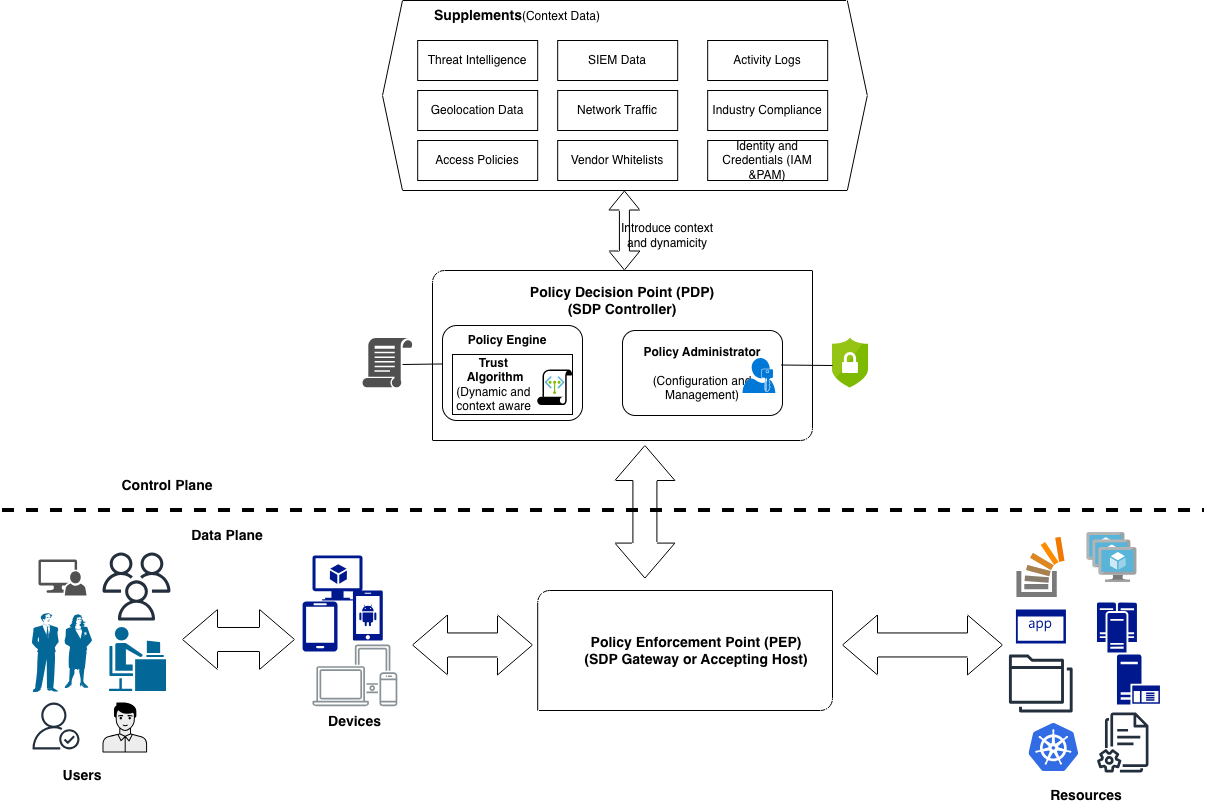

The diagram above was exported from draw.io. Its source (the exported page's mxGraphModel, read from the mxfile embedded in the PNG):
<mxGraphModel dx="2252" dy="1847" grid="1" gridSize="10" guides="1" tooltips="1" connect="1" arrows="1" fold="1" page="1" pageScale="1" pageWidth="827" pageHeight="1169" math="0" shadow="0">
  <root>
    <mxCell id="0" />
    <mxCell id="1" parent="0" />
    <mxCell id="AyEpfBwyz4wwkiq1ZIz1-3" parent="1" style="verticalLabelPosition=bottom;verticalAlign=top;html=1;shape=mxgraph.basic.diag_round_rect;dx=6;whiteSpace=wrap;" value="" vertex="1">
      <mxGeometry height="170" width="380" x="400" y="170" as="geometry" />
    </mxCell>
    <mxCell id="AyEpfBwyz4wwkiq1ZIz1-38" parent="1" style="rounded=1;whiteSpace=wrap;html=1;" value="&lt;b&gt;Policy Administrator&lt;/b&gt;&lt;div&gt;&lt;br&gt;&lt;/div&gt;&lt;div&gt;(Configuration and&lt;/div&gt;&lt;div&gt;Management)&lt;/div&gt;" vertex="1">
      <mxGeometry height="85" width="160" x="590" y="230" as="geometry" />
    </mxCell>
    <mxCell id="AyEpfBwyz4wwkiq1ZIz1-36" parent="1" style="rounded=1;whiteSpace=wrap;html=1;" value="Policy Engine" vertex="1">
      <mxGeometry height="95" width="140" x="410" y="225" as="geometry" />
    </mxCell>
    <mxCell id="AyEpfBwyz4wwkiq1ZIz1-37" parent="1" style="rounded=0;whiteSpace=wrap;html=1;" value="" vertex="1">
      <mxGeometry height="60" width="120" x="420" y="254" as="geometry" />
    </mxCell>
    <mxCell id="AyEpfBwyz4wwkiq1ZIz1-1" parent="1" style="shape=hexagon;perimeter=hexagonPerimeter2;whiteSpace=wrap;html=1;fixedSize=1;" value="" vertex="1">
      <mxGeometry height="190" width="484.82" x="350" y="-100" as="geometry" />
    </mxCell>
    <mxCell id="AyEpfBwyz4wwkiq1ZIz1-2" parent="1" style="verticalLabelPosition=bottom;verticalAlign=top;html=1;shape=mxgraph.basic.diag_round_rect;dx=6;whiteSpace=wrap;align=center;fontStyle=1" value="" vertex="1">
      <mxGeometry height="120" width="294.79" x="505.21" y="490" as="geometry" />
    </mxCell>
    <mxCell id="AyEpfBwyz4wwkiq1ZIz1-7" parent="1" style="sketch=0;outlineConnect=0;fontColor=#232F3E;gradientColor=none;fillColor=#232F3D;strokeColor=none;dashed=0;verticalLabelPosition=bottom;verticalAlign=top;align=center;html=1;fontSize=12;fontStyle=0;aspect=fixed;pointerEvents=1;shape=mxgraph.aws4.users;" value="" vertex="1">
      <mxGeometry height="67.99" width="67.99" x="70" y="451.99" as="geometry" />
    </mxCell>
    <mxCell id="AyEpfBwyz4wwkiq1ZIz1-8" parent="1" style="sketch=0;outlineConnect=0;fontColor=#232F3E;gradientColor=none;fillColor=#232F3D;strokeColor=none;dashed=0;verticalLabelPosition=bottom;verticalAlign=top;align=center;html=1;fontSize=12;fontStyle=0;aspect=fixed;pointerEvents=1;shape=mxgraph.aws4.documents2;" value="" vertex="1">
      <mxGeometry height="60" width="51.54" x="1064.4299999999998" y="611.99" as="geometry" />
    </mxCell>
    <mxCell id="AyEpfBwyz4wwkiq1ZIz1-10" parent="1" style="sketch=0;outlineConnect=0;fontColor=#232F3E;gradientColor=none;fillColor=#232F3D;strokeColor=none;dashed=0;verticalLabelPosition=bottom;verticalAlign=top;align=center;html=1;fontSize=12;fontStyle=0;aspect=fixed;pointerEvents=1;shape=mxgraph.aws4.authenticated_user;" value="" vertex="1">
      <mxGeometry height="47" width="47" y="601.99" as="geometry" />
    </mxCell>
    <mxCell id="AyEpfBwyz4wwkiq1ZIz1-11" parent="1" style="sketch=0;outlineConnect=0;fontColor=#232F3E;gradientColor=none;fillColor=#232F3D;strokeColor=none;dashed=0;verticalLabelPosition=bottom;verticalAlign=top;align=center;html=1;fontSize=12;fontStyle=0;aspect=fixed;pointerEvents=1;shape=mxgraph.aws4.folders;" value="" vertex="1">
      <mxGeometry height="58" width="63.72" x="976.43" y="553.99" as="geometry" />
    </mxCell>
    <mxCell id="AyEpfBwyz4wwkiq1ZIz1-12" parent="1" style="sketch=0;outlineConnect=0;gradientColor=none;fontColor=#000000;strokeColor=none;fillColor=#879196;dashed=0;verticalLabelPosition=bottom;verticalAlign=top;align=center;html=1;fontSize=14;fontStyle=1;aspect=fixed;shape=mxgraph.aws4.illustration_devices;pointerEvents=1;horizontal=1;" value="Devices" vertex="1">
      <mxGeometry height="61.92" width="84.82" x="280" y="544" as="geometry" />
    </mxCell>
    <mxCell id="AyEpfBwyz4wwkiq1ZIz1-13" parent="1" style="shape=mxgraph.networks2.icon;aspect=fixed;fillColor=#EDEDED;strokeColor=#000000;gradientColor=#5B6163;network2IconShadow=1;network2bgFillColor=none;labelPosition=center;verticalLabelPosition=bottom;align=center;verticalAlign=top;network2Icon=mxgraph.networks2.user_male;network2IconW=0.8918;network2IconH=1.0003;" value="" vertex="1">
      <mxGeometry height="50.015" width="44.59" x="70" y="601.99" as="geometry" />
    </mxCell>
    <mxCell id="AyEpfBwyz4wwkiq1ZIz1-16" parent="1" style="sketch=0;pointerEvents=1;shadow=0;dashed=0;html=1;strokeColor=none;labelPosition=center;verticalLabelPosition=bottom;verticalAlign=top;align=center;fillColor=#515151;shape=mxgraph.mscae.system_center.admin_console" value="" vertex="1">
      <mxGeometry height="36" width="48" x="6" y="458.98" as="geometry" />
    </mxCell>
    <mxCell id="AyEpfBwyz4wwkiq1ZIz1-17" parent="1" style="image;sketch=0;aspect=fixed;html=1;points=[];align=center;fontSize=12;image=img/lib/mscae/StackOverflow.svg;" value="" vertex="1">
      <mxGeometry height="60" width="48" x="984.43" y="436.99" as="geometry" />
    </mxCell>
    <mxCell id="AyEpfBwyz4wwkiq1ZIz1-18" parent="1" style="image;sketch=0;aspect=fixed;html=1;points=[];align=center;fontSize=12;image=img/lib/mscae/Kubernetes.svg;" value="" vertex="1">
      <mxGeometry height="48" width="50" x="996.3599999999999" y="622.99" as="geometry" />
    </mxCell>
    <mxCell id="AyEpfBwyz4wwkiq1ZIz1-19" parent="1" style="sketch=0;aspect=fixed;pointerEvents=1;shadow=0;dashed=0;html=1;strokeColor=none;labelPosition=center;verticalLabelPosition=bottom;verticalAlign=top;align=center;fillColor=#00188D;shape=mxgraph.mscae.enterprise.application" value="" vertex="1">
      <mxGeometry height="34" width="50" x="983.43" y="508.99" as="geometry" />
    </mxCell>
    <mxCell id="AyEpfBwyz4wwkiq1ZIz1-20" parent="1" style="sketch=0;aspect=fixed;pointerEvents=1;shadow=0;dashed=0;html=1;strokeColor=none;labelPosition=center;verticalLabelPosition=bottom;verticalAlign=top;align=center;fillColor=#00188D;shape=mxgraph.mscae.enterprise.android_phone" value="" vertex="1">
      <mxGeometry height="50" width="30" x="320.36" y="490" as="geometry" />
    </mxCell>
    <mxCell id="AyEpfBwyz4wwkiq1ZIz1-21" parent="1" style="sketch=0;aspect=fixed;pointerEvents=1;shadow=0;dashed=0;html=1;strokeColor=none;labelPosition=center;verticalLabelPosition=bottom;verticalAlign=top;align=center;fillColor=#00188D;shape=mxgraph.mscae.enterprise.application_server" value="" vertex="1">
      <mxGeometry height="50" width="43" x="1084.4299999999998" y="553.99" as="geometry" />
    </mxCell>
    <mxCell id="AyEpfBwyz4wwkiq1ZIz1-22" parent="1" style="sketch=0;aspect=fixed;pointerEvents=1;shadow=0;dashed=0;html=1;strokeColor=none;labelPosition=center;verticalLabelPosition=bottom;verticalAlign=top;align=center;fillColor=#00188D;shape=mxgraph.mscae.enterprise.cluster_server" value="" vertex="1">
      <mxGeometry height="50" width="40" x="1064.4299999999998" y="501.99" as="geometry" />
    </mxCell>
    <mxCell id="AyEpfBwyz4wwkiq1ZIz1-25" parent="1" style="sketch=0;aspect=fixed;pointerEvents=1;shadow=0;dashed=0;html=1;strokeColor=none;labelPosition=center;verticalLabelPosition=bottom;verticalAlign=top;align=center;fillColor=#00188D;shape=mxgraph.azure.virtual_machine_feature" value="" vertex="1">
      <mxGeometry height="45" width="50" x="280" y="455" as="geometry" />
    </mxCell>
    <mxCell id="AyEpfBwyz4wwkiq1ZIz1-26" parent="1" style="sketch=0;aspect=fixed;pointerEvents=1;shadow=0;dashed=0;html=1;strokeColor=none;labelPosition=center;verticalLabelPosition=bottom;verticalAlign=top;align=center;shape=mxgraph.mscae.enterprise.user_permissions;fillColor=#0078D7;" value="" vertex="1">
      <mxGeometry height="35" width="32.9" x="710" y="257.5" as="geometry" />
    </mxCell>
    <mxCell id="AyEpfBwyz4wwkiq1ZIz1-27" parent="1" style="sketch=0;aspect=fixed;pointerEvents=1;shadow=0;dashed=0;html=1;strokeColor=none;labelPosition=center;verticalLabelPosition=bottom;verticalAlign=top;align=center;fillColor=#00188D;shape=mxgraph.azure.mobile" value="" vertex="1">
      <mxGeometry height="50" width="35" x="270" y="501" as="geometry" />
    </mxCell>
    <mxCell id="AyEpfBwyz4wwkiq1ZIz1-28" parent="1" style="sketch=0;pointerEvents=1;shadow=0;dashed=0;html=1;strokeColor=none;labelPosition=center;verticalLabelPosition=bottom;verticalAlign=top;align=center;fillColor=#505050;shape=mxgraph.mscae.intune.policy" value="" vertex="1">
      <mxGeometry height="50" width="50" x="330" y="237.5" as="geometry" />
    </mxCell>
    <mxCell id="AyEpfBwyz4wwkiq1ZIz1-29" parent="1" style="image;sketch=0;aspect=fixed;html=1;points=[];align=center;fontSize=12;image=img/lib/mscae/VM_Scale_Set.svg;" value="" vertex="1">
      <mxGeometry height="50" width="50" x="1054.4299999999998" y="432.01" as="geometry" />
    </mxCell>
    <mxCell id="AyEpfBwyz4wwkiq1ZIz1-30" parent="1" style="image;sketch=0;aspect=fixed;html=1;points=[];align=center;fontSize=12;image=img/lib/mscae/Service_Endpoint_Policies.svg;" value="" vertex="1">
      <mxGeometry height="35.5" width="34.79" x="505.21" y="269.5" as="geometry" />
    </mxCell>
    <mxCell id="AyEpfBwyz4wwkiq1ZIz1-31" parent="1" style="image;sketch=0;aspect=fixed;html=1;points=[];align=center;fontSize=12;image=img/lib/mscae/Security_Center.svg;" value="" vertex="1">
      <mxGeometry height="50" width="36" x="799.9999999999999" y="237.5" as="geometry" />
    </mxCell>
    <mxCell id="AyEpfBwyz4wwkiq1ZIz1-32" parent="1" style="strokeColor=#ffffff;sketch=0;html=1;pointerEvents=1;dashed=0;fillColor=#036897;strokeWidth=2;verticalLabelPosition=bottom;verticalAlign=top;align=center;outlineConnect=0;shape=mxgraph.cisco.people.androgenous_person;" value="" vertex="1">
      <mxGeometry height="66" width="59" x="76" y="526.02" as="geometry" />
    </mxCell>
    <mxCell id="AyEpfBwyz4wwkiq1ZIz1-33" parent="1" style="strokeColor=none;sketch=0;html=1;pointerEvents=1;dashed=0;fillColor=#036897;strokeWidth=2;verticalLabelPosition=bottom;verticalAlign=top;align=center;outlineConnect=0;shape=mxgraph.cisco.people.man_woman;" value="" vertex="1">
      <mxGeometry height="79" width="60" y="513.02" as="geometry" />
    </mxCell>
    <mxCell id="AyEpfBwyz4wwkiq1ZIz1-34" parent="1" style="text;html=1;whiteSpace=wrap;strokeColor=none;fillColor=none;align=center;verticalAlign=middle;rounded=0;fontSize=14;" value="&lt;span style=&quot;font-weight: 700;&quot;&gt;Policy Enforcement Point (PEP)&lt;/span&gt;&lt;div&gt;&lt;span style=&quot;font-weight: 700;&quot;&gt;(SDP Gateway or Accepting Host)&lt;/span&gt;&lt;/div&gt;&lt;div&gt;&lt;span style=&quot;font-weight: 700;&quot;&gt;&lt;br&gt;&lt;/span&gt;&lt;/div&gt;" vertex="1">
      <mxGeometry height="30" width="240" x="543.5" y="544.46" as="geometry" />
    </mxCell>
    <mxCell id="AyEpfBwyz4wwkiq1ZIz1-40" parent="1" style="html=1;shadow=0;dashed=0;align=center;verticalAlign=middle;shape=mxgraph.arrows2.twoWayArrow;dy=0.6;dx=35;rotation=90;" value="" vertex="1">
      <mxGeometry height="60" width="132.59" x="546.11" y="381.3" as="geometry" />
    </mxCell>
    <mxCell id="AyEpfBwyz4wwkiq1ZIz1-41" parent="1" style="html=1;shadow=0;dashed=0;align=center;verticalAlign=middle;shape=mxgraph.arrows2.twoWayArrow;dy=0.6;dx=35;" value="" vertex="1">
      <mxGeometry height="60" width="120" x="380" y="514.46" as="geometry" />
    </mxCell>
    <mxCell id="AyEpfBwyz4wwkiq1ZIz1-42" parent="1" style="rounded=0;whiteSpace=wrap;html=1;" value="Access Policies" vertex="1">
      <mxGeometry height="40" width="120" x="385.18" y="40" as="geometry" />
    </mxCell>
    <mxCell id="AyEpfBwyz4wwkiq1ZIz1-43" parent="1" style="rounded=0;whiteSpace=wrap;html=1;" value="Vendor Whitelists" vertex="1">
      <mxGeometry height="40" width="120" x="525.18" y="40" as="geometry" />
    </mxCell>
    <mxCell id="AyEpfBwyz4wwkiq1ZIz1-44" parent="1" style="rounded=0;whiteSpace=wrap;html=1;" value="Identity and Credentials (IAM &amp;amp;PAM)" vertex="1">
      <mxGeometry height="40" width="120" x="675.18" y="40" as="geometry" />
    </mxCell>
    <mxCell id="AyEpfBwyz4wwkiq1ZIz1-45" parent="1" style="rounded=0;whiteSpace=wrap;html=1;" value="Industry Compliance" vertex="1">
      <mxGeometry height="40" width="120" x="675.18" y="-10" as="geometry" />
    </mxCell>
    <mxCell id="AyEpfBwyz4wwkiq1ZIz1-46" parent="1" style="rounded=0;whiteSpace=wrap;html=1;" value="Network Traffic" vertex="1">
      <mxGeometry height="40" width="120" x="525.18" y="-10" as="geometry" />
    </mxCell>
    <mxCell id="AyEpfBwyz4wwkiq1ZIz1-47" parent="1" style="rounded=0;whiteSpace=wrap;html=1;" value="Geolocation Data" vertex="1">
      <mxGeometry height="40" width="120" x="385.18" y="-10" as="geometry" />
    </mxCell>
    <mxCell id="AyEpfBwyz4wwkiq1ZIz1-48" parent="1" style="rounded=0;whiteSpace=wrap;html=1;" value="Threat Intelligence" vertex="1">
      <mxGeometry height="40" width="120" x="385.18" y="-60" as="geometry" />
    </mxCell>
    <mxCell id="AyEpfBwyz4wwkiq1ZIz1-49" parent="1" style="rounded=0;whiteSpace=wrap;html=1;" value="SIEM Data" vertex="1">
      <mxGeometry height="40" width="120" x="525.18" y="-60" as="geometry" />
    </mxCell>
    <mxCell id="AyEpfBwyz4wwkiq1ZIz1-50" parent="1" style="rounded=0;whiteSpace=wrap;html=1;" value="Activity Logs" vertex="1">
      <mxGeometry height="40" width="120" x="675.18" y="-60" as="geometry" />
    </mxCell>
    <mxCell id="AyEpfBwyz4wwkiq1ZIz1-51" edge="1" parent="1" style="endArrow=none;html=1;rounded=0;dashed=1;strokeWidth=4;" value="">
      <mxGeometry height="50" relative="1" width="50" as="geometry">
        <mxPoint x="-30" y="410" as="sourcePoint" />
        <mxPoint x="1172" y="410" as="targetPoint" />
      </mxGeometry>
    </mxCell>
    <mxCell id="AyEpfBwyz4wwkiq1ZIz1-53" parent="1" style="text;html=1;whiteSpace=wrap;strokeColor=none;fillColor=none;align=center;verticalAlign=middle;rounded=0;" value="&lt;b&gt;&lt;font style=&quot;font-size: 14px;&quot;&gt;Users&lt;/font&gt;&lt;/b&gt;" vertex="1">
      <mxGeometry height="30" width="60" x="20" y="660" as="geometry" />
    </mxCell>
    <mxCell id="AyEpfBwyz4wwkiq1ZIz1-54" parent="1" style="text;html=1;whiteSpace=wrap;strokeColor=none;fillColor=none;align=center;verticalAlign=middle;rounded=0;" value="&lt;b&gt;&lt;font style=&quot;font-size: 14px;&quot;&gt;Resources&lt;/font&gt;&lt;/b&gt;" vertex="1">
      <mxGeometry height="30" width="60" x="1024.43" y="680" as="geometry" />
    </mxCell>
    <mxCell id="AyEpfBwyz4wwkiq1ZIz1-55" parent="1" style="text;html=1;whiteSpace=wrap;strokeColor=none;fillColor=none;align=center;verticalAlign=middle;rounded=0;" value="&lt;b&gt;&lt;font style=&quot;font-size: 14px;&quot;&gt;Control Plane&lt;/font&gt;&lt;/b&gt;" vertex="1">
      <mxGeometry height="30" width="130" x="70" y="370" as="geometry" />
    </mxCell>
    <mxCell id="AyEpfBwyz4wwkiq1ZIz1-56" parent="1" style="text;html=1;whiteSpace=wrap;strokeColor=none;fillColor=none;align=center;verticalAlign=middle;rounded=0;" value="&lt;b&gt;&lt;font style=&quot;font-size: 14px;&quot;&gt;Data Plane&lt;/font&gt;&lt;/b&gt;" vertex="1">
      <mxGeometry height="30" width="90" x="150" y="420" as="geometry" />
    </mxCell>
    <mxCell id="AyEpfBwyz4wwkiq1ZIz1-57" parent="1" style="text;html=1;whiteSpace=wrap;strokeColor=none;fillColor=none;align=center;verticalAlign=middle;rounded=0;fontStyle=1;fontSize=14;" value="Policy Decision Point (PDP)&lt;div&gt;(SDP Controller)&lt;/div&gt;" vertex="1">
      <mxGeometry height="40" width="190" x="495" y="180" as="geometry" />
    </mxCell>
    <mxCell id="AyEpfBwyz4wwkiq1ZIz1-58" parent="1" style="text;html=1;whiteSpace=wrap;strokeColor=none;fillColor=none;align=center;verticalAlign=middle;rounded=0;" value="&lt;b&gt;Trust&amp;nbsp;&lt;/b&gt;&lt;div&gt;&lt;b&gt;Algorithm&lt;/b&gt;&lt;/div&gt;&lt;div style=&quot;text-align: left;&quot;&gt;(Dynamic and&amp;nbsp;&lt;/div&gt;&lt;div style=&quot;text-align: left;&quot;&gt;context aware&lt;/div&gt;" vertex="1">
      <mxGeometry height="30" width="100" x="413.24" y="269" as="geometry" />
    </mxCell>
    <mxCell id="AyEpfBwyz4wwkiq1ZIz1-59" parent="1" style="text;html=1;whiteSpace=wrap;strokeColor=none;fillColor=none;align=center;verticalAlign=middle;rounded=0;fontStyle=1" value="Policy Engine" vertex="1">
      <mxGeometry height="30" width="90" x="430" y="225" as="geometry" />
    </mxCell>
    <mxCell id="AyEpfBwyz4wwkiq1ZIz1-60" parent="1" style="text;html=1;whiteSpace=wrap;strokeColor=none;fillColor=none;align=center;verticalAlign=middle;rounded=0;" value="&lt;b&gt;&lt;font style=&quot;font-size: 14px;&quot;&gt;Supplements&lt;/font&gt;&lt;/b&gt;(Context Data)" vertex="1">
      <mxGeometry height="30" width="200" x="385.18" y="-100" as="geometry" />
    </mxCell>
    <mxCell id="AyEpfBwyz4wwkiq1ZIz1-61" edge="1" parent="1" style="endArrow=none;html=1;rounded=0;entryX=-0.007;entryY=0.405;entryDx=0;entryDy=0;entryPerimeter=0;" target="AyEpfBwyz4wwkiq1ZIz1-36" value="">
      <mxGeometry height="50" relative="1" width="50" as="geometry">
        <mxPoint x="370" y="264" as="sourcePoint" />
        <mxPoint x="530" y="250" as="targetPoint" />
      </mxGeometry>
    </mxCell>
    <mxCell id="AyEpfBwyz4wwkiq1ZIz1-63" edge="1" parent="1" source="AyEpfBwyz4wwkiq1ZIz1-38" style="endArrow=none;html=1;rounded=0;exitX=0.994;exitY=0.406;exitDx=0;exitDy=0;exitPerimeter=0;" value="">
      <mxGeometry height="50" relative="1" width="50" as="geometry">
        <mxPoint x="750" y="315" as="sourcePoint" />
        <mxPoint x="800" y="265" as="targetPoint" />
      </mxGeometry>
    </mxCell>
    <mxCell id="AyEpfBwyz4wwkiq1ZIz1-65" edge="1" parent="1" style="shape=flexArrow;endArrow=classic;startArrow=classic;html=1;rounded=0;" value="">
      <mxGeometry height="100" relative="1" width="100" as="geometry">
        <mxPoint x="591.9100000000001" y="170" as="sourcePoint" />
        <mxPoint x="591.9100000000001" y="90" as="targetPoint" />
      </mxGeometry>
    </mxCell>
    <mxCell id="AyEpfBwyz4wwkiq1ZIz1-67" parent="1" style="text;html=1;whiteSpace=wrap;strokeColor=none;fillColor=none;align=center;verticalAlign=middle;rounded=0;" value="Introduce context and dynamicity" vertex="1">
      <mxGeometry height="30" width="100" x="585.18" y="120" as="geometry" />
    </mxCell>
    <mxCell id="AyEpfBwyz4wwkiq1ZIz1-74" parent="1" style="html=1;shadow=0;dashed=0;align=center;verticalAlign=middle;shape=mxgraph.arrows2.twoWayArrow;dy=0.6;dx=35;" value="" vertex="1">
      <mxGeometry height="60" width="160" x="810" y="514.46" as="geometry" />
    </mxCell>
    <mxCell id="AyEpfBwyz4wwkiq1ZIz1-75" parent="1" style="html=1;shadow=0;dashed=0;align=center;verticalAlign=middle;shape=mxgraph.arrows2.twoWayArrow;dy=0.6;dx=35;" value="" vertex="1">
      <mxGeometry height="60" width="112.01" x="150" y="508.99" as="geometry" />
    </mxCell>
  </root>
</mxGraphModel>